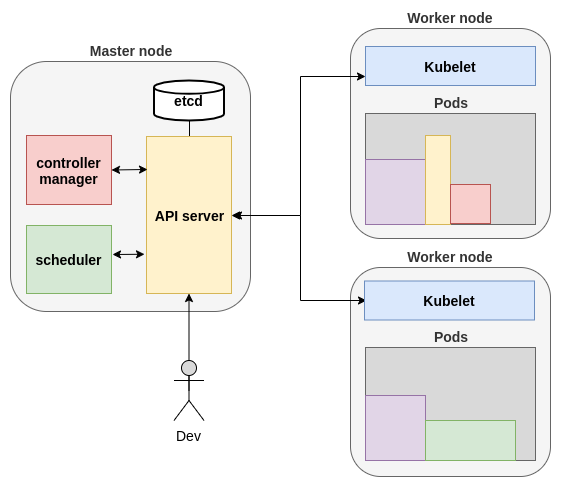

The diagram above was exported from draw.io. Its source (the exported page's mxGraphModel, read from the mxfile embedded in the PNG):
<mxGraphModel dx="1422" dy="695" grid="1" gridSize="10" guides="1" tooltips="1" connect="1" arrows="1" fold="1" page="1" pageScale="1" pageWidth="1169" pageHeight="827" math="0" shadow="0">
  <root>
    <mxCell id="0" />
    <mxCell id="1" parent="0" />
    <mxCell id="vI2PAXJ7BcZxrejiatSi-1" value="&lt;b style=&quot;font-size: 14px;&quot;&gt;Worker node&lt;/b&gt;" style="rounded=1;whiteSpace=wrap;html=1;fillColor=#f5f5f5;strokeColor=#666666;fontColor=#333333;labelPosition=center;verticalLabelPosition=top;align=center;verticalAlign=bottom;fontSize=14;" parent="1" vertex="1">
      <mxGeometry x="560" y="421" width="200" height="209" as="geometry" />
    </mxCell>
    <mxCell id="vI2PAXJ7BcZxrejiatSi-22" value="&lt;b style=&quot;font-size: 14px&quot;&gt;Pods&lt;/b&gt;" style="rounded=0;whiteSpace=wrap;html=1;fillColor=#D9D9D9;strokeColor=#666666;fontSize=14;labelPosition=center;verticalLabelPosition=top;align=center;verticalAlign=bottom;fontColor=#333333;" parent="1" vertex="1">
      <mxGeometry x="575" y="501" width="170" height="113" as="geometry" />
    </mxCell>
    <mxCell id="vI2PAXJ7BcZxrejiatSi-24" value="" style="rounded=0;whiteSpace=wrap;html=1;fillColor=#e1d5e7;strokeColor=#9673a6;fontStyle=1" parent="1" vertex="1">
      <mxGeometry x="575" y="549" width="60" height="65" as="geometry" />
    </mxCell>
    <mxCell id="vI2PAXJ7BcZxrejiatSi-25" value="" style="rounded=0;whiteSpace=wrap;html=1;fillColor=#d5e8d4;strokeColor=#82b366;" parent="1" vertex="1">
      <mxGeometry x="635" y="574" width="90" height="40" as="geometry" />
    </mxCell>
    <mxCell id="vI2PAXJ7BcZxrejiatSi-26" value="&lt;b style=&quot;font-size: 14px;&quot;&gt;Worker node&lt;/b&gt;" style="rounded=1;whiteSpace=wrap;html=1;fillColor=#f5f5f5;strokeColor=#666666;labelPosition=center;verticalLabelPosition=top;align=center;verticalAlign=bottom;fontSize=14;fontColor=#333333;" parent="1" vertex="1">
      <mxGeometry x="560" y="182" width="200" height="210" as="geometry" />
    </mxCell>
    <mxCell id="vI2PAXJ7BcZxrejiatSi-27" value="&lt;b style=&quot;font-size: 14px;&quot;&gt;Kubelet&lt;/b&gt;" style="rounded=0;whiteSpace=wrap;html=1;fillColor=#dae8fc;strokeColor=#6c8ebf;fontSize=14;" parent="1" vertex="1">
      <mxGeometry x="575" y="200" width="170" height="39" as="geometry" />
    </mxCell>
    <mxCell id="vI2PAXJ7BcZxrejiatSi-28" value="&lt;b style=&quot;font-size: 14px&quot;&gt;Pods&lt;/b&gt;" style="rounded=0;whiteSpace=wrap;html=1;fillColor=#D9D9D9;strokeColor=#666666;fontSize=14;labelPosition=center;verticalLabelPosition=top;align=center;verticalAlign=bottom;fontColor=#333333;" parent="1" vertex="1">
      <mxGeometry x="575" y="267" width="170" height="111" as="geometry" />
    </mxCell>
    <mxCell id="vI2PAXJ7BcZxrejiatSi-29" value="" style="rounded=0;whiteSpace=wrap;html=1;fillColor=#e1d5e7;strokeColor=#9673a6;fontStyle=1" parent="1" vertex="1">
      <mxGeometry x="575" y="313" width="60" height="65" as="geometry" />
    </mxCell>
    <mxCell id="vI2PAXJ7BcZxrejiatSi-31" value="" style="rounded=0;whiteSpace=wrap;html=1;fillColor=#fff2cc;strokeColor=#d6b656;" parent="1" vertex="1">
      <mxGeometry x="635" y="289" width="25" height="89" as="geometry" />
    </mxCell>
    <mxCell id="vI2PAXJ7BcZxrejiatSi-32" value="" style="rounded=0;whiteSpace=wrap;html=1;fillColor=#f8cecc;strokeColor=#b85450;" parent="1" vertex="1">
      <mxGeometry x="660" y="338" width="40" height="39" as="geometry" />
    </mxCell>
    <mxCell id="vI2PAXJ7BcZxrejiatSi-33" value="&lt;b style=&quot;font-size: 14px&quot;&gt;Master node&lt;/b&gt;" style="rounded=1;whiteSpace=wrap;html=1;fillColor=#f5f5f5;strokeColor=#666666;fontColor=#333333;labelPosition=center;verticalLabelPosition=top;align=center;verticalAlign=bottom;fontSize=14;" parent="1" vertex="1">
      <mxGeometry x="220" y="215" width="240" height="250" as="geometry" />
    </mxCell>
    <mxCell id="vI2PAXJ7BcZxrejiatSi-38" style="edgeStyle=orthogonalEdgeStyle;rounded=0;orthogonalLoop=1;jettySize=auto;html=1;exitX=0.5;exitY=0;exitDx=0;exitDy=0;fontSize=14;strokeColor=#000000;endArrow=none;endFill=0;" parent="1" source="vI2PAXJ7BcZxrejiatSi-34" target="vI2PAXJ7BcZxrejiatSi-37" edge="1">
      <mxGeometry relative="1" as="geometry" />
    </mxCell>
    <mxCell id="YErbrWlS4pZwc7Kod25S-3" style="edgeStyle=orthogonalEdgeStyle;rounded=0;orthogonalLoop=1;jettySize=auto;html=1;exitX=1;exitY=0.5;exitDx=0;exitDy=0;startArrow=classic;startFill=1;endArrow=classic;endFill=1;strokeColor=#000000;" edge="1" parent="1" source="vI2PAXJ7BcZxrejiatSi-34" target="vI2PAXJ7BcZxrejiatSi-27">
      <mxGeometry relative="1" as="geometry">
        <Array as="points">
          <mxPoint x="510" y="369" />
          <mxPoint x="510" y="230" />
        </Array>
      </mxGeometry>
    </mxCell>
    <mxCell id="YErbrWlS4pZwc7Kod25S-4" style="edgeStyle=orthogonalEdgeStyle;rounded=0;orthogonalLoop=1;jettySize=auto;html=1;exitX=1;exitY=0.5;exitDx=0;exitDy=0;startArrow=classic;startFill=1;endArrow=classic;endFill=1;strokeColor=#000000;" edge="1" parent="1">
      <mxGeometry relative="1" as="geometry">
        <mxPoint x="443" y="369" as="sourcePoint" />
        <mxPoint x="576" y="454" as="targetPoint" />
        <Array as="points">
          <mxPoint x="510" y="369" />
          <mxPoint x="510" y="454" />
        </Array>
      </mxGeometry>
    </mxCell>
    <mxCell id="vI2PAXJ7BcZxrejiatSi-34" value="&lt;b style=&quot;font-size: 14px&quot;&gt;API server&lt;/b&gt;" style="rounded=0;whiteSpace=wrap;html=1;fillColor=#fff2cc;strokeColor=#d6b656;fontSize=14;" parent="1" vertex="1">
      <mxGeometry x="356" y="290" width="85" height="157" as="geometry" />
    </mxCell>
    <mxCell id="YErbrWlS4pZwc7Kod25S-1" style="rounded=0;orthogonalLoop=1;jettySize=auto;html=1;exitX=1;exitY=0.5;exitDx=0;exitDy=0;endArrow=classic;endFill=1;strokeColor=#000000;startArrow=classic;startFill=1;entryX=0.012;entryY=0.21;entryDx=0;entryDy=0;entryPerimeter=0;" edge="1" parent="1" source="vI2PAXJ7BcZxrejiatSi-35" target="vI2PAXJ7BcZxrejiatSi-34">
      <mxGeometry relative="1" as="geometry" />
    </mxCell>
    <mxCell id="vI2PAXJ7BcZxrejiatSi-35" value="&lt;b style=&quot;font-size: 14px&quot;&gt;controller manager&lt;/b&gt;" style="rounded=0;whiteSpace=wrap;html=1;fillColor=#f8cecc;strokeColor=#b85450;fontSize=14;" parent="1" vertex="1">
      <mxGeometry x="236" y="289" width="85" height="69" as="geometry" />
    </mxCell>
    <mxCell id="YErbrWlS4pZwc7Kod25S-2" style="edgeStyle=none;rounded=0;orthogonalLoop=1;jettySize=auto;html=1;startArrow=classic;startFill=1;endArrow=classic;endFill=1;strokeColor=#000000;entryX=0;entryY=0.75;entryDx=0;entryDy=0;" edge="1" parent="1">
      <mxGeometry relative="1" as="geometry">
        <mxPoint x="322" y="408" as="sourcePoint" />
        <mxPoint x="354" y="407.75" as="targetPoint" />
      </mxGeometry>
    </mxCell>
    <mxCell id="vI2PAXJ7BcZxrejiatSi-36" value="&lt;b style=&quot;font-size: 14px&quot;&gt;scheduler&lt;/b&gt;" style="rounded=0;whiteSpace=wrap;html=1;fillColor=#d5e8d4;strokeColor=#82b366;fontSize=14;" parent="1" vertex="1">
      <mxGeometry x="236" y="379" width="85" height="68" as="geometry" />
    </mxCell>
    <mxCell id="vI2PAXJ7BcZxrejiatSi-37" value="etcd" style="strokeWidth=2;html=1;shape=mxgraph.flowchart.database;whiteSpace=wrap;fontSize=14;fontStyle=1" parent="1" vertex="1">
      <mxGeometry x="363.5" y="234" width="70" height="40" as="geometry" />
    </mxCell>
    <mxCell id="vI2PAXJ7BcZxrejiatSi-40" style="rounded=0;orthogonalLoop=1;jettySize=auto;html=1;exitX=0.5;exitY=0.5;exitDx=0;exitDy=0;exitPerimeter=0;fontSize=14;" parent="1" source="vI2PAXJ7BcZxrejiatSi-39" target="vI2PAXJ7BcZxrejiatSi-34" edge="1">
      <mxGeometry relative="1" as="geometry" />
    </mxCell>
    <mxCell id="vI2PAXJ7BcZxrejiatSi-39" value="Dev" style="shape=umlActor;verticalLabelPosition=bottom;labelBackgroundColor=#ffffff;verticalAlign=top;html=1;outlineConnect=0;fillColor=#D9D9D9;fontSize=14;" parent="1" vertex="1">
      <mxGeometry x="383.5" y="514" width="30" height="60" as="geometry" />
    </mxCell>
    <mxCell id="vI2PAXJ7BcZxrejiatSi-44" value="&lt;b style=&quot;font-size: 14px;&quot;&gt;Kubelet&lt;/b&gt;" style="rounded=0;whiteSpace=wrap;html=1;fillColor=#dae8fc;strokeColor=#6c8ebf;fontSize=14;" parent="1" vertex="1">
      <mxGeometry x="574" y="434.5" width="170" height="39" as="geometry" />
    </mxCell>
  </root>
</mxGraphModel>